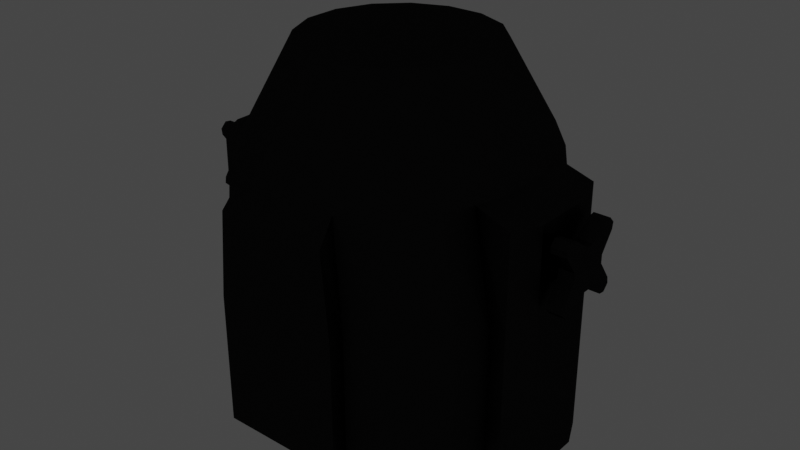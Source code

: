 # Source: Source_Four_Par.blend  (saved by Blender 2.80.75; exported with 4.5.12 LTS)
import bpy
from mathutils import Matrix  # noqa: F401  (used for matrix-valued properties, if any)

bpy.ops.wm.read_factory_settings(use_empty=True)
scene = bpy.context.scene
scene.name = 'Scene'

# ---- collections
col_fixture = bpy.data.collections.new('Fixture'); scene.collection.children.link(col_fixture)

# ---- materials (node trees are filled in below, after node groups)
mat_sourcefour = bpy.data.materials.new('SourceFour')

# ---- material node trees
mat_sourcefour.use_nodes = True; mat_sourcefour.node_tree.nodes.clear()
_N = mat_sourcefour.node_tree.nodes; _L = mat_sourcefour.node_tree.links
n0 = _N.new('ShaderNodeOutputMaterial'); n0.name = 'Material Output'; n0.location = (300, 300)
n1 = _N.new('ShaderNodeBsdfAnisotropic'); n1.name = 'Glossy BSDF'; n1.location = (10, 300)
n1.distribution = 'GGX'
n1.inputs[0].default_value = (0.01961, 0.01961, 0.01961, 1.0)
_L.new(n1.outputs[0], n0.inputs[0])
n0.is_active_output = True

# ---- world
world_world = bpy.data.worlds.new('World'); scene.world = world_world
world_world.use_nodes = True; world_world.node_tree.nodes.clear()
_N = world_world.node_tree.nodes; _L = world_world.node_tree.links
n0 = _N.new('ShaderNodeOutputWorld'); n0.name = 'World Output'; n0.location = (300, 300)
n1 = _N.new('ShaderNodeBackground'); n1.name = 'Background'; n1.location = (10, 300)
n1.inputs[0].default_value = (0.05088, 0.05088, 0.05088, 1.0)
_L.new(n1.outputs[0], n0.inputs[0])
n0.is_active_output = True
world_world.color = (0.05088, 0.05088, 0.05088)
world_world.use_sun_shadow = False
world_world.sun_shadow_jitter_overblur = 0.0

# ---- lights
light_spot = bpy.data.lights.new('Spot', 'SPOT')
light_spot.transmission_factor = 0.0
light_spot.shadow_soft_size = 0.11
light_spot.shadow_maximum_resolution = 0.006
light_spot.use_absolute_resolution = True

# ---- meshes
me_cylinder_001 = bpy.data.meshes.new('Cylinder.001')
me_cylinder_001.from_pydata([(0.01475, -0.07451, 0.13), (0.02416, -0.1218, -0.1444), (0.04201, -0.06322, 0.13), (0.06881, -0.1033, -0.1444), (0.06287, -0.04236, 0.13), (0.103, -0.06917, -0.1444), (0.07415, -0.01511, 0.13), (0.1215, -0.02452, -0.1444), (0.07415, 0.01439, 0.13), (0.1215, 0.02381, -0.1444), (0.06287, 0.04165, 0.13), (0.103, 0.06846, -0.1444), (0.04201, 0.06251, 0.13), (0.06881, 0.1026, -0.1444), (0.01475, 0.0738, 0.13), (0.02416, 0.1211, -0.1444), (-0.01475, 0.0738, 0.13), (-0.02416, 0.1211, -0.1444), (-0.04201, 0.06251, 0.13), (-0.06881, 0.1026, -0.1444), (-0.06287, 0.04165, 0.13), (-0.103, 0.06845, -0.1444), (-0.07415, 0.01439, 0.13), (-0.1215, 0.02387, -0.1445), (-0.07415, -0.01511, 0.13), (-0.1215, -0.02459, -0.1445), (-0.06287, -0.04236, 0.13), (-0.103, -0.06917, -0.1444), (-0.04201, -0.06322, 0.13), (-0.06881, -0.1033, -0.1444), (-0.01475, -0.07451, 0.13), (-0.02416, -0.1218, -0.1444), (0.02214, -0.1279, 0.04855), (0.06305, -0.1084, 0.04855), (0.09437, -0.07258, 0.04855), (0.1113, -0.02572, 0.04855), (0.1113, 0.025, 0.04855), (0.09437, 0.07187, 0.04855), (0.06305, 0.1077, 0.04855), (0.02214, 0.1271, 0.04855), (-0.02214, 0.1271, 0.04855), (-0.06305, 0.1077, 0.04855), (-0.09437, 0.07187, 0.04855), (-0.1113, 0.025, 0.04855), (-0.1113, -0.02572, 0.04855), (-0.09437, -0.07258, 0.04855), (-0.06305, -0.1084, 0.04855), (-0.02214, -0.1279, 0.04855), (0.07222, -0.1084, -0.0393), (0.1081, -0.07258, -0.0393), (0.1081, 0.07187, -0.0393), (0.07222, 0.1077, -0.0393), (-0.07222, 0.1077, -0.0393), (-0.1081, 0.07187, -0.0393), (-0.1081, -0.07258, -0.0393), (-0.07222, -0.1084, -0.0393), (-0.1122, -0.04688, -0.1444), (-0.1028, -0.04915, 0.04855), (-0.1178, -0.04918, -0.03923), (-0.1122, 0.04616, -0.1444), (-0.1028, 0.04843, 0.04855), (-0.1178, 0.04847, -0.03923), (0.1122, -0.04685, -0.1444), (0.1028, -0.04915, 0.04855), (0.1178, -0.04915, -0.0393), (0.1122, 0.04613, -0.1444), (0.1028, 0.04843, 0.04855), (0.1178, 0.04843, -0.0393), (0.142, 0.028, -0.1444), (0.142, -0.02871, -0.1444), (0.1318, 0.05008, -0.1444), (-0.142, -0.02878, -0.1445), (-0.142, 0.02807, -0.1445), (-0.1318, -0.05083, -0.1444), (0.142, -0.02859, -0.03796), (0.142, -0.02856, 0.03888), (0.142, 0.02787, -0.03796), (0.142, 0.02784, 0.03888), (-0.142, 0.02795, -0.03782), (-0.142, 0.02784, 0.03889), (-0.142, -0.02866, -0.03782), (-0.142, -0.02856, 0.03889), (-0.1318, 0.04972, 0.03871), (0.1318, -0.05043, 0.0387), (-0.1318, 0.04995, -0.03795), (0.1318, -0.05063, -0.03802), (-0.1318, -0.05044, 0.03871), (-0.1318, -0.05067, -0.03795), (-0.1318, 0.05012, -0.1444), (0.1318, -0.0508, -0.1444), (0.1318, 0.04971, 0.0387), (0.1318, 0.04991, -0.03802), (0.04649, -0.1126, -0.1444), (-0.04649, -0.1126, -0.1444), (-0.0426, -0.1182, 0.04855), (0.0426, -0.1182, 0.04855), (-0.04879, -0.1182, -0.0393), (0.04879, -0.1182, -0.0393), (0.04649, 0.1119, -0.1444), (-0.04649, 0.1119, -0.1444), (-0.0426, 0.1174, 0.04855), (0.0426, 0.1174, 0.04855), (-0.04879, 0.1174, -0.0393), (0.04879, 0.1174, -0.0393), (0.05088, -0.1332, -0.1444), (0.02642, -0.1332, -0.1444), (0.02647, -0.1332, -0.03927), (-0.02642, 0.1325, -0.1444), (0.02642, 0.1325, -0.1444), (-0.05088, 0.1325, -0.1444), (-0.02642, -0.1332, -0.1444), (0.02647, 0.1325, -0.03927), (0.02324, 0.1325, 0.02987), (-0.02647, 0.1325, -0.03927), (-0.02324, 0.1325, 0.02987), (-0.02647, -0.1332, -0.03927), (-0.02324, -0.1332, 0.02987), (0.02324, -0.1332, 0.02987), (-0.0448, -0.1332, 0.02993), (0.0448, 0.1325, 0.02993), (-0.05094, -0.1332, -0.03924), (0.05094, 0.1325, -0.03924), (-0.05088, -0.1332, -0.1444), (0.0448, -0.1332, 0.02993), (0.05094, -0.1332, -0.03924), (0.05088, 0.1325, -0.1444), (-0.0448, 0.1325, 0.02993), (-0.05094, 0.1325, -0.03924), (0.04879, -0.1182, -0.1444), (0.02536, -0.1279, -0.1444), (0.1081, -0.07258, -0.1444), (0.07222, -0.1084, -0.1444), (0.1178, -0.04915, -0.1444), (0.1275, 0.025, -0.1444), (0.1275, -0.02572, -0.1444), (0.1178, 0.04843, -0.1444), (0.07222, 0.1077, -0.1444), (0.1081, 0.07187, -0.1444), (0.04879, 0.1174, -0.1444), (-0.02536, 0.1271, -0.1444), (0.02536, 0.1271, -0.1444), (-0.04879, 0.1174, -0.1444), (-0.1081, 0.07187, -0.1444), (-0.07222, 0.1077, -0.1444), (-0.1178, 0.04847, -0.1444), (-0.1275, -0.02579, -0.1445), (-0.1275, 0.02507, -0.1445), (-0.1178, -0.04918, -0.1444), (-0.07222, -0.1084, -0.1444), (-0.1081, -0.07258, -0.1444), (-0.04879, -0.1182, -0.1444), (-0.02536, -0.1279, -0.1444), (0.04648, -0.1126, -0.1281), (0.02416, -0.1218, -0.1281), (0.103, -0.06917, -0.1281), (0.06881, -0.1033, -0.1281), (0.1122, -0.04685, -0.1281), (0.1215, 0.02381, -0.1281), (0.1215, -0.02452, -0.1281), (0.1122, 0.04613, -0.1281), (0.06881, 0.1026, -0.1281), (0.103, 0.06846, -0.1281), (0.04648, 0.1119, -0.1281), (-0.02417, 0.1211, -0.1281), (0.02416, 0.1211, -0.1281), (-0.04649, 0.1119, -0.1281), (-0.103, 0.06845, -0.1281), (-0.06882, 0.1026, -0.1281), (-0.1122, 0.04616, -0.1282), (-0.1215, -0.02459, -0.1283), (-0.1215, 0.02387, -0.1283), (-0.1122, -0.04688, -0.1282), (-0.06882, -0.1033, -0.1281), (-0.103, -0.06917, -0.1281), (-0.04649, -0.1126, -0.1281), (-0.02417, -0.1218, -0.1281), (0.1275, 0.025, -0.1671), (0.1275, -0.02572, -0.1671), (0.1178, 0.04843, -0.1671), (-0.1275, -0.02582, -0.1672), (-0.1275, 0.0251, -0.1672), (-0.1178, -0.04925, -0.1671), (0.1178, -0.04915, -0.1671), (0.1318, -0.0508, -0.1671), (0.142, 0.028, -0.1671), (-0.1318, 0.05018, -0.1671), (-0.1178, 0.04853, -0.1671), (-0.142, 0.0281, -0.1672), (-0.142, -0.02881, -0.1672), (0.1318, 0.05008, -0.1671), (-0.1318, -0.0509, -0.1671), (0.142, -0.02871, -0.1671), (0.1611, -0.003841, 0.01918), (0.1611, 0.02334, 0.0306), (0.1611, -0.0189, 0.02986), (0.1611, -0.02826, 0.02077), (0.1611, 0.02802, 0.02581), (0.1611, -0.01751, 0.00554), (0.1611, -0.01751, -0.001246), (0.1611, 0.02802, -0.02152), (0.1611, -0.02826, -0.01648), (0.1611, -0.0189, -0.02556), (0.1611, 0.02334, -0.02631), (0.1611, -0.003841, -0.01489), (0.1611, 0.002936, -0.01489), (0.1611, -0.02407, -0.0263), (0.1611, 0.01815, -0.02559), (0.1611, 0.0272, -0.01628), (0.1611, -0.02889, -0.0216), (0.1611, 0.01657, -0.001239), (0.1611, 0.01657, 0.005534), (0.1611, -0.02889, 0.0259), (0.1611, 0.0272, 0.02058), (0.1611, 0.01815, 0.02988), (0.1611, -0.02407, 0.03059), (0.1611, 0.002936, 0.01918), (0.1483, 0.01815, 0.02988), (0.1483, 0.02334, 0.0306), (0.1483, -0.0189, 0.02986), (0.1483, -0.003841, 0.01918), (0.1483, -0.02407, 0.03059), (0.1483, 0.02802, 0.02581), (0.1483, -0.01751, 0.00554), (0.1483, -0.02826, 0.02077), (0.1483, -0.01751, -0.001246), (0.1483, 0.0272, -0.01628), (0.1483, 0.02802, -0.02152), (0.1483, -0.02826, -0.01648), (0.1483, -0.02889, -0.0216), (0.1483, 0.02334, -0.02631), (0.1483, -0.003841, -0.01489), (0.1483, -0.0189, -0.02556), (0.1483, 0.002936, -0.01489), (0.1483, -0.02407, -0.0263), (0.1483, 0.01815, -0.02559), (0.1483, 0.01657, -0.001239), (0.1483, 0.01657, 0.005534), (0.1483, -0.02889, 0.0259), (0.1483, 0.0272, 0.02058), (0.1483, 0.002936, 0.01918), (0.1611, -0.0189, 0.02986), (0.1611, -0.003841, 0.01918), (0.1611, -0.02407, 0.03059), (0.1611, -0.01751, 0.00554), (0.1611, -0.02826, 0.02077), (0.1611, -0.01751, -0.001246), (0.1611, -0.003841, -0.01489), (0.1611, -0.0189, -0.02556), (0.1611, 0.002936, -0.01489), (0.1611, 0.01657, 0.005534), (0.1611, 0.01657, -0.001239), (0.1611, -0.02889, 0.0259), (0.1611, 0.002936, 0.01918), (-0.1489, -0.003841, 0.01918), (-0.1489, -0.0189, 0.02986), (-0.1489, -0.02826, 0.02077), (-0.1489, -0.01751, 0.00554), (-0.1489, -0.01751, -0.001246), (-0.1489, 0.02802, -0.02152), (-0.1489, -0.02826, -0.01648), (-0.1489, -0.0189, -0.02556), (-0.1489, 0.02334, -0.02631), (-0.1489, -0.003841, -0.01489), (-0.1489, 0.002936, -0.01489), (-0.1489, -0.02407, -0.0263), (-0.1489, 0.01815, -0.02559), (-0.1489, 0.0272, -0.01628), (-0.1489, -0.02889, -0.0216), (-0.1489, 0.01657, -0.001239), (-0.1489, 0.01657, 0.005534), (-0.1489, -0.02889, 0.0259), (-0.1489, 0.0272, 0.02058), (-0.1489, -0.02407, 0.03059), (-0.1489, 0.002936, 0.01918), (-0.1617, 0.01815, 0.02988), (-0.1617, 0.02334, 0.0306), (-0.1617, -0.0189, 0.02986), (-0.1617, -0.003841, 0.01918), (-0.1617, -0.02407, 0.03059), (-0.1617, 0.02802, 0.02581), (-0.1617, -0.01751, 0.00554), (-0.1617, -0.02826, 0.02077), (-0.1617, -0.01751, -0.001246), (-0.1617, 0.0272, -0.01628), (-0.1617, 0.02802, -0.02152), (-0.1617, -0.02826, -0.01648), (-0.1617, -0.02889, -0.0216), (-0.1617, 0.02334, -0.02631), (-0.1617, -0.003841, -0.01489), (-0.1617, -0.0189, -0.02556), (-0.1617, 0.002936, -0.01489), (-0.1617, -0.02407, -0.0263), (-0.1617, 0.01815, -0.02559), (-0.1617, 0.01657, -0.001239), (-0.1617, 0.01657, 0.005534), (-0.1617, -0.02889, 0.0259), (-0.1617, 0.0272, 0.02058), (-0.1617, 0.002936, 0.01918), (-0.1489, -0.0189, 0.02986), (-0.1489, -0.003841, 0.01918), (-0.1489, -0.02407, 0.03059), (-0.1489, -0.01751, 0.00554), (-0.1489, -0.02826, 0.02077), (-0.1489, -0.01751, -0.001246), (-0.1489, -0.003841, -0.01489), (-0.1489, -0.0189, -0.02556), (-0.1489, 0.002936, -0.01489), (-0.1489, 0.01657, 0.005534), (-0.1489, 0.01657, -0.001239), (-0.1489, -0.02889, 0.0259), (-0.1489, 0.002936, 0.01918)], [], [(97, 128, 131, 48), (48, 131, 130, 49), (57, 44, 81, 86), (36, 35, 75, 77), (67, 135, 137, 50), (50, 137, 136, 51), (100, 40, 114, 126), (141, 102, 127, 109), (102, 141, 143, 52), (52, 143, 142, 53), (60, 61, 84, 82), (44, 43, 79, 81), (58, 147, 149, 54), (54, 149, 148, 55), (47, 94, 118, 116), (40, 39, 112, 114), (0, 2, 4, 6, 8, 10, 12, 14, 16, 18, 20, 22, 24, 26, 28, 30), (30, 47, 32, 0), (28, 46, 94, 47, 30), (26, 45, 46, 28), (24, 44, 57, 45, 26), (22, 43, 44, 24), (20, 42, 60, 43, 22), (18, 41, 42, 20), (16, 40, 100, 41, 18), (14, 39, 40, 16), (12, 38, 101, 39, 14), (10, 37, 38, 12), (8, 36, 66, 37, 10), (6, 35, 36, 8), (4, 34, 63, 35, 6), (2, 33, 34, 4), (0, 32, 95, 33, 2), (102, 100, 126, 127), (95, 32, 117, 123), (45, 54, 55, 46), (57, 58, 54, 45), (135, 70, 189, 178), (64, 132, 89, 85), (41, 52, 53, 42), (100, 102, 52, 41), (32, 47, 116, 117), (138, 140, 108, 125), (37, 50, 51, 38), (66, 67, 50, 37), (132, 134, 177, 182), (63, 64, 85, 83), (33, 48, 49, 34), (95, 97, 48, 33), (134, 133, 176, 177), (69, 89, 183, 191), (42, 53, 61, 60), (53, 142, 144, 61), (34, 49, 64, 63), (49, 130, 132, 64), (135, 67, 91, 70), (147, 58, 87, 73), (85, 89, 69, 74), (74, 69, 68, 76), (84, 88, 72, 78), (78, 72, 71, 80), (79, 78, 80, 81), (82, 84, 78, 79), (75, 74, 76, 77), (83, 85, 74, 75), (81, 80, 87, 86), (80, 71, 73, 87), (77, 76, 91, 90), (76, 68, 70, 91), (66, 36, 77, 90), (43, 60, 82, 79), (61, 144, 88, 84), (35, 63, 83, 75), (88, 144, 186, 185), (147, 73, 190, 181), (58, 57, 86, 87), (67, 66, 90, 91), (101, 103, 121, 119), (46, 55, 96, 94), (55, 148, 150, 96), (139, 141, 109, 107), (121, 125, 108, 111), (111, 108, 107, 113), (38, 51, 103, 101), (128, 97, 124, 104), (150, 151, 110, 122), (51, 136, 138, 103), (1, 31, 175, 153), (120, 122, 110, 115), (115, 110, 105, 106), (116, 115, 106, 117), (118, 120, 115, 116), (112, 111, 113, 114), (119, 121, 111, 112), (117, 106, 124, 123), (106, 105, 104, 124), (114, 113, 127, 126), (113, 107, 109, 127), (39, 101, 119, 112), (103, 138, 125, 121), (97, 95, 123, 124), (140, 139, 107, 108), (129, 128, 104, 105), (94, 96, 120, 118), (96, 150, 122, 120), (151, 129, 105, 110), (1, 92, 128, 129), (3, 5, 130, 131), (5, 62, 132, 130), (7, 9, 133, 134), (9, 65, 135, 133), (11, 13, 136, 137), (13, 98, 138, 136), (15, 17, 139, 140), (17, 99, 141, 139), (19, 21, 142, 143), (21, 59, 144, 142), (23, 25, 145, 146), (25, 56, 147, 145), (27, 29, 148, 149), (29, 93, 150, 148), (31, 1, 129, 151), (56, 27, 149, 147), (59, 23, 146, 144), (62, 7, 134, 132), (65, 11, 137, 135), (92, 3, 131, 128), (93, 31, 151, 150), (98, 15, 140, 138), (99, 19, 143, 141), (99, 17, 163, 165), (19, 99, 165, 167), (5, 3, 155, 154), (27, 56, 171, 173), (21, 19, 167, 166), (62, 5, 154, 156), (23, 59, 168, 170), (59, 21, 166, 168), (9, 7, 158, 157), (7, 62, 156, 158), (25, 23, 170, 169), (65, 9, 157, 159), (11, 65, 159, 161), (56, 25, 169, 171), (13, 11, 161, 160), (3, 92, 152, 155), (29, 27, 173, 172), (98, 13, 160, 162), (31, 93, 174, 175), (93, 29, 172, 174), (17, 15, 164, 163), (15, 98, 162, 164), (92, 1, 153, 152), (179, 181, 190, 188), (176, 178, 189, 184), (186, 180, 187, 185), (180, 179, 188, 187), (182, 177, 191, 183), (177, 176, 184, 191), (146, 145, 179, 180), (144, 146, 180, 186), (68, 69, 191, 184), (133, 135, 178, 176), (70, 68, 184, 189), (72, 88, 185, 187), (71, 72, 187, 188), (89, 132, 182, 183), (145, 147, 181, 179), (73, 71, 188, 190), (196, 213, 193), (203, 201, 247, 246), (215, 213, 212), (205, 200, 201), (210, 209, 250, 249), (214, 194, 240, 242), (215, 210, 249, 252), (210, 215, 212), (237, 223, 220), (239, 238, 216), (194, 192, 241, 240), (212, 213, 196), (221, 217, 216), (200, 198, 201), (207, 206, 204), (192, 215, 252, 241), (199, 206, 207), (208, 200, 205), (202, 206, 199), (204, 209, 207), (218, 223, 222), (233, 231, 227), (231, 230, 224), (219, 218, 222), (236, 238, 239), (236, 239, 219, 222, 224, 230, 232, 235), (238, 221, 216), (227, 231, 224), (225, 232, 234), (223, 218, 220), (226, 225, 234), (228, 233, 227), (229, 226, 234), (232, 225, 235), (200, 208, 228, 227), (215, 192, 219, 239), (192, 194, 218, 219), (207, 209, 235, 225), (202, 199, 226, 229), (194, 214, 220, 218), (209, 210, 236, 235), (201, 203, 230, 231), (196, 193, 217, 221), (211, 195, 223, 237), (203, 204, 232, 230), (195, 197, 222, 223), (210, 212, 238, 236), (205, 201, 231, 233), (197, 198, 224, 222), (212, 196, 221, 238), (204, 206, 234, 232), (199, 207, 225, 226), (214, 211, 237, 220), (206, 202, 229, 234), (198, 200, 227, 224), (213, 215, 239, 216), (193, 213, 216, 217), (208, 205, 233, 228), (251, 242, 244), (240, 243, 244), (247, 245, 246), (241, 243, 240), (249, 250, 248, 246, 245, 243, 241, 252), (244, 242, 240), (195, 211, 251, 244), (204, 203, 246, 248), (197, 195, 244, 243), (198, 197, 243, 245), (201, 198, 245, 247), (209, 204, 248, 250), (211, 214, 242, 251), (262, 260, 305, 304), (264, 259, 260), (272, 254, 298, 300), (273, 269, 307, 310), (269, 273, 271), (295, 281, 278), (297, 296, 274), (279, 275, 274), (259, 257, 260), (266, 265, 263), (253, 273, 310, 299), (267, 259, 264), (261, 265, 258), (263, 268, 266), (276, 281, 280), (291, 289, 285), (289, 288, 282), (277, 276, 280), (294, 296, 297), (294, 297, 277, 280, 282, 288, 290, 293), (285, 289, 282), (283, 290, 292), (281, 276, 278), (286, 291, 285), (287, 284, 292), (290, 283, 293), (259, 267, 286, 285), (254, 272, 278, 276), (270, 255, 281, 295), (255, 256, 280, 281), (264, 260, 289, 291), (256, 257, 282, 280), (272, 270, 295, 278), (257, 259, 285, 282), (267, 264, 291, 286), (309, 300, 302), (298, 301, 302), (299, 301, 298), (255, 270, 309, 302), (263, 262, 304, 306), (256, 255, 302, 301), (257, 256, 301, 303), (260, 257, 303, 305), (268, 263, 306, 308), (270, 272, 300, 309)])
_uv = me_cylinder_001.uv_layers.new(name='UVMap')
_uv.uv.foreach_set('vector', [0.9688, 0.8082, 0.9688, 1.0, 0.9375, 1.0, 0.9375, 0.8082, 0.9375, 0.8082, 0.9375, 1.0, 0.875, 1.0, 0.875, 0.8082, 0.2188, 0.6478, 0.25, 0.6478, 0.25, 0.6478, 0.2188, 0.6478, 0.75, 0.6478, 0.8125, 0.6478, 0.8125, 0.6478, 0.75, 0.6478, 0.7188, 0.8082, 0.7188, 1.0, 0.6875, 1.0, 0.6875, 0.8082, 0.6875, 0.8082, 0.6875, 1.0, 0.625, 1.0, 0.625, 0.8082, 0.4688, 0.6478, 0.5, 0.6478, 0.5, 0.6478, 0.4688, 0.6478, 0.4688, 1.0, 0.4688, 0.8082, 0.4688, 0.8082, 0.4688, 1.0, 0.4688, 0.8082, 0.4688, 1.0, 0.4375, 1.0, 0.4375, 0.8082, 0.4375, 0.8082, 0.4375, 1.0, 0.375, 1.0, 0.375, 0.8082, 0.3438, 0.6478, 0.3438, 0.8082, 0.3438, 0.8082, 0.3438, 0.6478, 0.25, 0.6478, 0.3125, 0.6478, 0.3125, 0.6478, 0.25, 0.6478, 0.2188, 0.8082, 0.2188, 1.0, 0.1875, 1.0, 0.1875, 0.8082, 0.1875, 0.8082, 0.1875, 1.0, 0.125, 1.0, 0.125, 0.8082, 0.0625, 0.6478, 0.09375, 0.6478, 0.09375, 0.6478, 0.0625, 0.6478, 0.5, 0.6478, 0.5625, 0.6478, 0.5625, 0.6478, 0.5, 0.6478, 0.75, 0.49, 0.8418, 0.4717, 0.9197, 0.4197, 0.9717, 0.3418, 0.99, 0.25, 0.9717, 0.1582, 0.9197, 0.08029, 0.8418, 0.02827, 0.75, 0.01, 0.6582, 0.02827, 0.5803, 0.08029, 0.5283, 0.1582, 0.51, 0.25, 0.5283, 0.3418, 0.5803, 0.4197, 0.6582, 0.4717, 0.0625, 0.5, 0.0625, 0.6478, 0.0, 0.6478, 0.0, 0.5, 0.125, 0.5, 0.125, 0.6478, 0.09375, 0.6478, 0.0625, 0.6478, 0.0625, 0.5, 0.1875, 0.5, 0.1875, 0.6478, 0.125, 0.6478, 0.125, 0.5, 0.25, 0.5, 0.25, 0.6478, 0.2188, 0.6478, 0.1875, 0.6478, 0.1875, 0.5, 0.3125, 0.5, 0.3125, 0.6478, 0.25, 0.6478, 0.25, 0.5, 0.375, 0.5, 0.375, 0.6478, 0.3438, 0.6478, 0.3125, 0.6478, 0.3125, 0.5, 0.4375, 0.5, 0.4375, 0.6478, 0.375, 0.6478, 0.375, 0.5, 0.5, 0.5, 0.5, 0.6478, 0.4688, 0.6478, 0.4375, 0.6478, 0.4375, 0.5, 0.5625, 0.5, 0.5625, 0.6478, 0.5, 0.6478, 0.5, 0.5, 0.625, 0.5, 0.625, 0.6478, 0.5938, 0.6478, 0.5625, 0.6478, 0.5625, 0.5, 0.6875, 0.5, 0.6875, 0.6478, 0.625, 0.6478, 0.625, 0.5, 0.75, 0.5, 0.75, 0.6478, 0.7188, 0.6478, 0.6875, 0.6478, 0.6875, 0.5, 0.8125, 0.5, 0.8125, 0.6478, 0.75, 0.6478, 0.75, 0.5, 0.875, 0.5, 0.875, 0.6478, 0.8438, 0.6478, 0.8125, 0.6478, 0.8125, 0.5, 0.9375, 0.5, 0.9375, 0.6478, 0.875, 0.6478, 0.875, 0.5, 1.0, 0.5, 1.0, 0.6478, 0.9688, 0.6478, 0.9375, 0.6478, 0.9375, 0.5, 0.4688, 0.8082, 0.4688, 0.6478, 0.4688, 0.6478, 0.4688, 0.8082, 0.9688, 0.6478, 1.0, 0.6478, 1.0, 0.6478, 0.9688, 0.6478, 0.1875, 0.6478, 0.1875, 0.8082, 0.125, 0.8082, 0.125, 0.6478, 0.2188, 0.6478, 0.2188, 0.8082, 0.1875, 0.8082, 0.1875, 0.6478, 0.7188, 1.0, 0.7188, 1.0, 0.7188, 1.0, 0.7188, 1.0, 0.8438, 0.8082, 0.8438, 1.0, 0.8438, 1.0, 0.8438, 0.8082, 0.4375, 0.6478, 0.4375, 0.8082, 0.375, 0.8082, 0.375, 0.6478, 0.4688, 0.6478, 0.4688, 0.8082, 0.4375, 0.8082, 0.4375, 0.6478, 0.0, 0.6478, 0.0625, 0.6478, 0.0625, 0.6478, 0.0, 0.6478, 0.3808, 0.05428, 0.3418, 0.02827, 0.3418, 0.02827, 0.3808, 0.05428, 0.6875, 0.6478, 0.6875, 0.8082, 0.625, 0.8082, 0.625, 0.6478, 0.7188, 0.6478, 0.7188, 0.8082, 0.6875, 0.8082, 0.6875, 0.6478, 0.4457, 0.3808, 0.4717, 0.3418, 0.4717, 0.3418, 0.4457, 0.3808, 0.8438, 0.6478, 0.8438, 0.8082, 0.8438, 0.8082, 0.8438, 0.6478, 0.9375, 0.6478, 0.9375, 0.8082, 0.875, 0.8082, 0.875, 0.6478, 0.9688, 0.6478, 0.9688, 0.8082, 0.9375, 0.8082, 0.9375, 0.6478, 0.4717, 0.3418, 0.49, 0.25, 0.49, 0.25, 0.4717, 0.3418, 0.8125, 1.0, 0.8438, 1.0, 0.8438, 1.0, 0.8125, 1.0, 0.375, 0.6478, 0.375, 0.8082, 0.3438, 0.8082, 0.3438, 0.6478, 0.375, 0.8082, 0.375, 1.0, 0.3438, 1.0, 0.3438, 0.8082, 0.875, 0.6478, 0.875, 0.8082, 0.8438, 0.8082, 0.8438, 0.6478, 0.875, 0.8082, 0.875, 1.0, 0.8438, 1.0, 0.8438, 0.8082, 0.7188, 1.0, 0.7188, 0.8082, 0.7188, 0.8082, 0.7188, 1.0, 0.2188, 1.0, 0.2188, 0.8082, 0.2188, 0.8082, 0.2188, 1.0, 0.8438, 0.8082, 0.8438, 1.0, 0.8125, 1.0, 0.8125, 0.8082, 0.8125, 0.8082, 0.8125, 1.0, 0.75, 1.0, 0.75, 0.8082, 0.3438, 0.8082, 0.3438, 1.0, 0.3125, 1.0, 0.3125, 0.8082, 0.3125, 0.8082, 0.3125, 1.0, 0.25, 1.0, 0.25, 0.8082, 0.3125, 0.6478, 0.3125, 0.8082, 0.25, 0.8082, 0.25, 0.6478, 0.3438, 0.6478, 0.3438, 0.8082, 0.3125, 0.8082, 0.3125, 0.6478, 0.8125, 0.6478, 0.8125, 0.8082, 0.75, 0.8082, 0.75, 0.6478, 0.8438, 0.6478, 0.8438, 0.8082, 0.8125, 0.8082, 0.8125, 0.6478, 0.25, 0.6478, 0.25, 0.8082, 0.2188, 0.8082, 0.2188, 0.6478, 0.25, 0.8082, 0.25, 1.0, 0.2188, 1.0, 0.2188, 0.8082, 0.75, 0.6478, 0.75, 0.8082, 0.7188, 0.8082, 0.7188, 0.6478, 0.75, 0.8082, 0.75, 1.0, 0.7188, 1.0, 0.7188, 0.8082, 0.7188, 0.6478, 0.75, 0.6478, 0.75, 0.6478, 0.7188, 0.6478, 0.3125, 0.6478, 0.3438, 0.6478, 0.3438, 0.6478, 0.3125, 0.6478, 0.3438, 0.8082, 0.3438, 1.0, 0.3438, 1.0, 0.3438, 0.8082, 0.8125, 0.6478, 0.8438, 0.6478, 0.8438, 0.6478, 0.8125, 0.6478, 0.3438, 1.0, 0.3438, 1.0, 0.3438, 1.0, 0.3438, 1.0, 0.2188, 1.0, 0.2188, 1.0, 0.2188, 1.0, 0.2188, 1.0, 0.2188, 0.8082, 0.2188, 0.6478, 0.2188, 0.6478, 0.2188, 0.8082, 0.7188, 0.8082, 0.7188, 0.6478, 0.7188, 0.6478, 0.7188, 0.8082, 0.5938, 0.6478, 0.5938, 0.8082, 0.5938, 0.8082, 0.5938, 0.6478, 0.125, 0.6478, 0.125, 0.8082, 0.09375, 0.8082, 0.09375, 0.6478, 0.125, 0.8082, 0.125, 1.0, 0.09375, 1.0, 0.09375, 0.8082, 0.25, 0.01, 0.2041, 0.01913, 0.2041, 0.01913, 0.25, 0.01, 0.5938, 0.8082, 0.5938, 1.0, 0.5625, 1.0, 0.5625, 0.8082, 0.5625, 0.8082, 0.5625, 1.0, 0.5, 1.0, 0.5, 0.8082, 0.625, 0.6478, 0.625, 0.8082, 0.5938, 0.8082, 0.5938, 0.6478, 0.9688, 1.0, 0.9688, 0.8082, 0.9688, 0.8082, 0.9688, 1.0, 0.1192, 0.4457, 0.1582, 0.4717, 0.1582, 0.4717, 0.1192, 0.4457, 0.625, 0.8082, 0.625, 1.0, 0.5938, 1.0, 0.5938, 0.8082, 0.25, 0.4787, 0.1625, 0.4613, 0.1625, 0.4613, 0.25, 0.4787, 0.09375, 0.8082, 0.09375, 1.0, 0.0625, 1.0, 0.0625, 0.8082, 0.0625, 0.8082, 0.0625, 1.0, 0.0, 1.0, 0.0, 0.8082, 0.0625, 0.6478, 0.0625, 0.8082, 0.0, 0.8082, 0.0, 0.6478, 0.09375, 0.6478, 0.09375, 0.8082, 0.0625, 0.8082, 0.0625, 0.6478, 0.5625, 0.6478, 0.5625, 0.8082, 0.5, 0.8082, 0.5, 0.6478, 0.5938, 0.6478, 0.5938, 0.8082, 0.5625, 0.8082, 0.5625, 0.6478, 1.0, 0.6478, 1.0, 0.8082, 0.9688, 0.8082, 0.9688, 0.6478, 1.0, 0.8082, 1.0, 1.0, 0.9688, 1.0, 0.9688, 0.8082, 0.5, 0.6478, 0.5, 0.8082, 0.4688, 0.8082, 0.4688, 0.6478, 0.5, 0.8082, 0.5, 1.0, 0.4688, 1.0, 0.4688, 0.8082, 0.5625, 0.6478, 0.5938, 0.6478, 0.5938, 0.6478, 0.5625, 0.6478, 0.5938, 0.8082, 0.5938, 1.0, 0.5938, 1.0, 0.5938, 0.8082, 0.9688, 0.8082, 0.9688, 0.6478, 0.9688, 0.6478, 0.9688, 0.8082, 0.3418, 0.02827, 0.25, 0.01, 0.25, 0.01, 0.3418, 0.02827, 0.25, 0.49, 0.2959, 0.4809, 0.2959, 0.4809, 0.25, 0.49, 0.09375, 0.6478, 0.09375, 0.8082, 0.09375, 0.8082, 0.09375, 0.6478, 0.09375, 0.8082, 0.09375, 1.0, 0.09375, 1.0, 0.09375, 0.8082, 0.1582, 0.4717, 0.25, 0.49, 0.25, 0.49, 0.1582, 0.4717, 0.25, 0.4787, 0.2938, 0.47, 0.2959, 0.4809, 0.25, 0.49, 0.3375, 0.4613, 0.4117, 0.4117, 0.4197, 0.4197, 0.3418, 0.4717, 0.4117, 0.4117, 0.4365, 0.3746, 0.4457, 0.3808, 0.4197, 0.4197, 0.4613, 0.3375, 0.4787, 0.25, 0.49, 0.25, 0.4717, 0.3418, 0.4787, 0.25, 0.47, 0.2062, 0.4809, 0.2041, 0.49, 0.25, 0.4613, 0.1625, 0.4117, 0.08831, 0.4197, 0.08029, 0.4717, 0.1582, 0.4117, 0.08831, 0.3746, 0.06353, 0.3808, 0.05428, 0.4197, 0.08029, 0.3375, 0.03874, 0.25, 0.02133, 0.25, 0.01, 0.3418, 0.02827, 0.25, 0.02133, 0.2062, 0.03004, 0.2041, 0.01913, 0.25, 0.01, 0.1625, 0.03874, 0.08831, 0.08832, 0.08029, 0.08029, 0.1582, 0.02827, 0.08831, 0.08832, 0.06352, 0.1254, 0.05428, 0.1192, 0.08029, 0.08029, 0.03875, 0.1625, 0.02133, 0.25, 0.01, 0.25, 0.02827, 0.1582, 0.02133, 0.25, 0.03004, 0.2938, 0.01913, 0.2959, 0.01, 0.25, 0.03874, 0.3375, 0.08831, 0.4117, 0.08029, 0.4197, 0.02827, 0.3418, 0.08831, 0.4117, 0.1254, 0.4365, 0.1192, 0.4457, 0.08029, 0.4197, 0.1625, 0.4613, 0.25, 0.4787, 0.25, 0.49, 0.1582, 0.4717, 0.03004, 0.2938, 0.03874, 0.3375, 0.02827, 0.3418, 0.01913, 0.2959, 0.06352, 0.1254, 0.03875, 0.1625, 0.02827, 0.1582, 0.05428, 0.1192, 0.4365, 0.3746, 0.4613, 0.3375, 0.4717, 0.3418, 0.4457, 0.3808, 0.47, 0.2062, 0.4613, 0.1625, 0.4717, 0.1582, 0.4809, 0.2041, 0.2938, 0.47, 0.3375, 0.4613, 0.3418, 0.4717, 0.2959, 0.4809, 0.1254, 0.4365, 0.1625, 0.4613, 0.1582, 0.4717, 0.1192, 0.4457, 0.3746, 0.06353, 0.3375, 0.03874, 0.3418, 0.02827, 0.3808, 0.05428, 0.2062, 0.03004, 0.1625, 0.03874, 0.1582, 0.02827, 0.2041, 0.01913, 0.2062, 0.03004, 0.25, 0.02133, 0.25, 0.02133, 0.2062, 0.03004, 0.1625, 0.03874, 0.2062, 0.03004, 0.2062, 0.03004, 0.1625, 0.03874, 0.4117, 0.4117, 0.3375, 0.4613, 0.3375, 0.4613, 0.4117, 0.4117, 0.03874, 0.3375, 0.03004, 0.2938, 0.03004, 0.2938, 0.03874, 0.3375, 0.08831, 0.08832, 0.1625, 0.03874, 0.1625, 0.03874, 0.08831, 0.08832, 0.4365, 0.3746, 0.4117, 0.4117, 0.4117, 0.4117, 0.4365, 0.3746, 0.03875, 0.1625, 0.06352, 0.1254, 0.06352, 0.1254, 0.03875, 0.1625, 0.06352, 0.1254, 0.08831, 0.08832, 0.08831, 0.08832, 0.06352, 0.1254, 0.4787, 0.25, 0.4613, 0.3375, 0.4613, 0.3375, 0.4787, 0.25, 0.4613, 0.3375, 0.4365, 0.3746, 0.4365, 0.3746, 0.4613, 0.3375, 0.02133, 0.25, 0.03875, 0.1625, 0.03875, 0.1625, 0.02133, 0.25, 0.47, 0.2062, 0.4787, 0.25, 0.4787, 0.25, 0.47, 0.2062, 0.4613, 0.1625, 0.47, 0.2062, 0.47, 0.2062, 0.4613, 0.1625, 0.03004, 0.2938, 0.02133, 0.25, 0.02133, 0.25, 0.03004, 0.2938, 0.4117, 0.08831, 0.4613, 0.1625, 0.4613, 0.1625, 0.4117, 0.08831, 0.3375, 0.4613, 0.2938, 0.47, 0.2938, 0.47, 0.3375, 0.4613, 0.08831, 0.4117, 0.03874, 0.3375, 0.03874, 0.3375, 0.08831, 0.4117, 0.3746, 0.06353, 0.4117, 0.08831, 0.4117, 0.08831, 0.3746, 0.06353, 0.1625, 0.4613, 0.1254, 0.4365, 0.1254, 0.4365, 0.1625, 0.4613, 0.1254, 0.4365, 0.08831, 0.4117, 0.08831, 0.4117, 0.1254, 0.4365, 0.25, 0.02133, 0.3375, 0.03874, 0.3375, 0.03874, 0.25, 0.02133, 0.3375, 0.03874, 0.3746, 0.06353, 0.3746, 0.06353, 0.3375, 0.03874, 0.2938, 0.47, 0.25, 0.4787, 0.25, 0.4787, 0.2938, 0.47, 0.01, 0.25, 0.01913, 0.2959, 0.01913, 0.2959, 0.01, 0.25, 0.49, 0.25, 0.4809, 0.2041, 0.4809, 0.2041, 0.49, 0.25, 0.05428, 0.1192, 0.02827, 0.1582, 0.02827, 0.1582, 0.05428, 0.1192, 0.02827, 0.1582, 0.01, 0.25, 0.01, 0.25, 0.02827, 0.1582, 0.4457, 0.3808, 0.4717, 0.3418, 0.4717, 0.3418, 0.4457, 0.3808, 0.4717, 0.3418, 0.49, 0.25, 0.49, 0.25, 0.4717, 0.3418, 0.02827, 0.1582, 0.01, 0.25, 0.01, 0.25, 0.02827, 0.1582, 0.05428, 0.1192, 0.02827, 0.1582, 0.02827, 0.1582, 0.05428, 0.1192, 0.75, 1.0, 0.8125, 1.0, 0.8125, 1.0, 0.75, 1.0, 0.49, 0.25, 0.4809, 0.2041, 0.4809, 0.2041, 0.49, 0.25, 0.7188, 1.0, 0.75, 1.0, 0.75, 1.0, 0.7188, 1.0, 0.3125, 1.0, 0.3438, 1.0, 0.3438, 1.0, 0.3125, 1.0, 0.25, 1.0, 0.3125, 1.0, 0.3125, 1.0, 0.25, 1.0, 0.8438, 1.0, 0.8438, 1.0, 0.8438, 1.0, 0.8438, 1.0, 0.01, 0.25, 0.01913, 0.2959, 0.01913, 0.2959, 0.01, 0.25, 0.2188, 1.0, 0.25, 1.0, 0.25, 1.0, 0.2188, 1.0, 0.0, 0.0, 0.0, 0.0, 0.0, 0.0, 0.0, 0.0, 0.0, 0.0, 0.0, 0.0, 0.0, 0.0, 0.0, 0.0, 0.0, 0.0, 0.0, 0.0, 0.0, 0.0, 0.0, 0.0, 0.0, 0.0, 0.0, 0.0, 0.0, 0.0, 0.0, 0.0, 0.0, 0.0, 0.0, 0.0, 0.0, 0.0, 0.0, 0.0, 0.0, 0.0, 0.0, 0.0, 0.0, 0.0, 0.0, 0.0, 0.0, 0.0, 0.0, 0.0, 0.0, 0.0, 0.0, 0.0, 0.0, 0.0, 0.0, 0.0, 0.0, 0.0, 0.0, 0.0, 0.0, 0.0, 0.0, 0.0, 0.0, 0.0, 0.0, 0.0, 0.0, 0.0, 0.0, 0.0, 0.0, 0.0, 0.0, 0.0, 0.0, 0.0, 0.0, 0.0, 0.0, 0.0, 0.0, 0.0, 0.0, 0.0, 0.0, 0.0, 0.0, 0.0, 0.0, 0.0, 0.0, 0.0, 0.0, 0.0, 0.0, 0.0, 0.0, 0.0, 0.0, 0.0, 0.0, 0.0, 0.0, 0.0, 0.0, 0.0, 0.0, 0.0, 0.0, 0.0, 0.0, 0.0, 0.0, 0.0, 0.0, 0.0, 0.0, 0.0, 0.0, 0.0, 0.0, 0.0, 0.0, 0.0, 0.0, 0.0, 0.0, 0.0, 0.0, 0.0, 0.0, 0.0, 0.0, 0.0, 0.0, 0.0, 0.0, 0.0, 0.0, 0.0, 0.0, 0.0, 0.0, 0.0, 0.0, 0.0, 0.0, 0.0, 0.0, 0.0, 0.0, 0.0, 0.0, 0.0, 0.0, 0.0, 0.0, 0.0, 0.0, 0.0, 0.0, 0.0, 0.0, 0.0, 0.0, 0.0, 0.0, 0.0, 0.0, 0.0, 0.0, 0.0, 0.0, 0.0, 0.0, 0.0, 0.0, 0.0, 0.0, 0.0, 0.0, 0.0, 0.0, 0.0, 0.0, 0.0, 0.0, 0.0, 0.0, 0.0, 0.0, 0.0, 0.0, 0.0, 0.0, 0.0, 0.0, 0.0, 0.0, 0.0, 0.0, 0.0, 0.0, 0.0, 0.0, 0.0, 0.0, 0.0, 0.0, 0.0, 0.0, 0.0, 0.0, 0.0, 0.0, 0.0, 0.0, 0.0, 0.0, 0.0, 0.0, 0.0, 0.0, 0.0, 0.0, 0.0, 0.0, 0.0, 0.0, 0.0, 0.0, 0.0, 0.0, 0.0, 0.0, 0.0, 0.0, 0.0, 0.0, 0.0, 0.0, 0.0, 0.0, 0.0, 0.0, 0.0, 0.0, 0.0, 0.0, 0.0, 0.0, 0.0, 0.0, 0.0, 0.0, 0.0, 0.0, 0.0, 0.0, 0.0, 0.0, 0.0, 0.0, 0.0, 0.0, 0.0, 0.0, 0.0, 0.0, 0.0, 0.0, 0.0, 0.0, 0.0, 0.0, 0.0, 0.0, 0.0, 0.0, 0.0, 0.0, 0.0, 0.0, 0.0, 0.0, 0.0, 0.0, 0.0, 0.0, 0.0, 0.0, 0.0, 0.0, 0.0, 0.0, 0.0, 0.0, 0.0, 0.0, 0.0, 0.0, 0.0, 0.0, 0.0, 0.0, 0.0, 0.0, 0.0, 0.0, 0.0, 0.0, 0.0, 0.0, 0.0, 0.0, 0.0, 0.0, 0.0, 0.0, 0.0, 0.0, 0.0, 0.0, 0.0, 0.0, 0.0, 0.0, 0.0, 0.0, 0.0, 0.0, 0.0, 0.0, 0.0, 0.0, 0.0, 0.0, 0.0, 0.0, 0.0, 0.0, 0.0, 0.0, 0.0, 0.0, 0.0, 0.0, 0.0, 0.0, 0.0, 0.0, 0.0, 0.0, 0.0, 0.0, 0.0, 0.0, 0.0, 0.0, 0.0, 0.0, 0.0, 0.0, 0.0, 0.0, 0.0, 0.0, 0.0, 0.0, 0.0, 0.0, 0.0, 0.0, 0.0, 0.0, 0.0, 0.0, 0.0, 0.0, 0.0, 0.0, 0.0, 0.0, 0.0, 0.0, 0.0, 0.0, 0.0, 0.0, 0.0, 0.0, 0.0, 0.0, 0.0, 0.0, 0.0, 0.0, 0.0, 0.0, 0.0, 0.0, 0.0, 0.0, 0.0, 0.0, 0.0, 0.0, 0.0, 0.0, 0.0, 0.0, 0.0, 0.0, 0.0, 0.0, 0.0, 0.0, 0.0, 0.0, 0.0, 0.0, 0.0, 0.0, 0.0, 0.0, 0.0, 0.0, 0.0, 0.0, 0.0, 0.0, 0.0, 0.0, 0.0, 0.0, 0.0, 0.0, 0.0, 0.0, 0.0, 0.0, 0.0, 0.0, 0.0, 0.0, 0.0, 0.0, 0.0, 0.0, 0.0, 0.0, 0.0, 0.0, 0.0, 0.0, 0.0, 0.0, 0.0, 0.0, 0.0, 0.0, 0.0, 0.0, 0.0, 0.0, 0.0, 0.0, 0.0, 0.0, 0.0, 0.0, 0.0, 0.0, 0.0, 0.0, 0.0, 0.0, 0.0, 0.0, 0.0, 0.0, 0.0, 0.0, 0.0, 0.0, 0.0, 0.0, 0.0, 0.0, 0.0, 0.0, 0.0, 0.0, 0.0, 0.0, 0.0, 0.0, 0.0, 0.0, 0.0, 0.0, 0.0, 0.0, 0.0, 0.0, 0.0, 0.0, 0.0, 0.0, 0.0, 0.0, 0.0, 0.0, 0.0, 0.0, 0.0, 0.0, 0.0, 0.0, 0.0, 0.0, 0.0, 0.0, 0.0, 0.0, 0.0, 0.0, 0.0, 0.0, 0.0, 0.0, 0.0, 0.0, 0.0, 0.0, 0.0, 0.0, 0.0, 0.0, 0.0, 0.0, 0.0, 0.0, 0.0, 0.0, 0.0, 0.0, 0.0, 0.0, 0.0, 0.0, 0.0, 0.0, 0.0, 0.0, 0.0, 0.0, 0.0, 0.0, 0.0, 0.0, 0.0, 0.0, 0.0, 0.0, 0.0, 0.0, 0.0, 0.0, 0.0, 0.0, 0.0, 0.0, 0.0, 0.0, 0.0, 0.0, 0.0, 0.0, 0.0, 0.0, 0.0, 0.0, 0.0, 0.0, 0.0, 0.0, 0.0, 0.0, 0.0, 0.0, 0.0, 0.0, 0.0, 0.0, 0.0, 0.0, 0.0, 0.0, 0.0, 0.0, 0.0, 0.0, 0.0, 0.0, 0.0, 0.0, 0.0, 0.0, 0.0, 0.0, 0.0, 0.0, 0.0, 0.0, 0.0, 0.0, 0.0, 0.0, 0.0, 0.0, 0.0, 0.0, 0.0, 0.0, 0.0, 0.0, 0.0, 0.0, 0.0, 0.0, 0.0, 0.0, 0.0, 0.0, 0.0, 0.0, 0.0, 0.0, 0.0, 0.0, 0.0, 0.0, 0.0, 0.0, 0.0, 0.0, 0.0, 0.0, 0.0, 0.0, 0.0, 0.0, 0.0, 0.0, 0.0, 0.0, 0.0, 0.0, 0.0, 0.0, 0.0, 0.0, 0.0, 0.0, 0.0, 0.0, 0.0, 0.0, 0.0, 0.0, 0.0, 0.0, 0.0, 0.0, 0.0, 0.0, 0.0, 0.0, 0.0, 0.0, 0.0, 0.0, 0.0, 0.0, 0.0, 0.0, 0.0, 0.0, 0.0, 0.0, 0.0, 0.0, 0.0, 0.0, 0.0, 0.0, 0.0, 0.0, 0.0, 0.0, 0.0, 0.0, 0.0, 0.0, 0.0, 0.0, 0.0, 0.0, 0.0, 0.0, 0.0, 0.0, 0.0, 0.0, 0.0, 0.0, 0.0, 0.0, 0.0, 0.0, 0.0, 0.0, 0.0, 0.0, 0.0, 0.0, 0.0, 0.0, 0.0, 0.0, 0.0, 0.0, 0.0, 0.0, 0.0, 0.0, 0.0, 0.0, 0.0, 0.0, 0.0, 0.0, 0.0, 0.0, 0.0, 0.0, 0.0, 0.0, 0.0, 0.0, 0.0, 0.0, 0.0, 0.0, 0.0, 0.0, 0.0, 0.0, 0.0, 0.0, 0.0, 0.0, 0.0, 0.0, 0.0, 0.0, 0.0, 0.0, 0.0, 0.0, 0.0, 0.0, 0.0, 0.0, 0.0, 0.0, 0.0, 0.0, 0.0, 0.0, 0.0, 0.0, 0.0, 0.0, 0.0, 0.0, 0.0, 0.0, 0.0, 0.0, 0.0, 0.0, 0.0, 0.0, 0.0, 0.0, 0.0, 0.0, 0.0, 0.0, 0.0, 0.0, 0.0, 0.0, 0.0, 0.0, 0.0, 0.0, 0.0, 0.0, 0.0, 0.0, 0.0, 0.0, 0.0, 0.0, 0.0, 0.0, 0.0, 0.0, 0.0, 0.0, 0.0, 0.0, 0.0, 0.0, 0.0, 0.0, 0.0, 0.0, 0.0, 0.0, 0.0])
me_cylinder_001.materials.append(mat_sourcefour)
me_cylinder_001.use_remesh_preserve_volume = False
me_cylinder_001.use_remesh_preserve_attributes = False
me_cylinder_001.use_mirror_vertex_groups = False
me_cylinder_001.update()
me_cylinder_000 = bpy.data.meshes.new('Cylinder.000')
me_cylinder_000.from_pydata([(0.04648, -0.1048, -0.1281), (0.02416, -0.114, -0.1281), (0.103, -0.06137, -0.1281), (0.06881, -0.09555, -0.1281), (0.1122, -0.03905, -0.1281), (0.1215, 0.0316, -0.1281), (0.1215, -0.01673, -0.1281), (0.1122, 0.05393, -0.1281), (0.06881, 0.1104, -0.1281), (0.103, 0.07625, -0.1281), (0.04648, 0.1197, -0.1281), (-0.02417, 0.1289, -0.1281), (0.02416, 0.1289, -0.1281), (-0.04649, 0.1197, -0.1281), (-0.103, 0.07625, -0.1281), (-0.06882, 0.1104, -0.1281), (-0.1122, 0.05396, -0.1282), (-0.1215, -0.01679, -0.1283), (-0.1215, 0.03167, -0.1283), (-0.1122, -0.03908, -0.1282), (-0.06882, -0.09555, -0.1281), (-0.103, -0.06137, -0.1281), (-0.04649, -0.1048, -0.1281), (-0.02417, -0.114, -0.1281)], [], [(0, 3, 2, 4, 6, 5, 7, 9, 8, 10, 12, 11, 13, 15, 14, 16, 18, 17, 19, 21, 20, 22, 23, 1)])
_uv = me_cylinder_000.uv_layers.new(name='UVMap')
_uv.uv.foreach_set('vector', [0.0, 0.0, 0.0, 0.0, 0.0, 0.0, 0.0, 0.0, 0.0, 0.0, 0.0, 0.0, 0.0, 0.0, 0.0, 0.0, 0.0, 0.0, 0.0, 0.0, 0.0, 0.0, 0.0, 0.0, 0.0, 0.0, 0.0, 0.0, 0.0, 0.0, 0.0, 0.0, 0.0, 0.0, 0.0, 0.0, 0.0, 0.0, 0.0, 0.0, 0.0, 0.0, 0.0, 0.0, 0.0, 0.0, 0.0, 0.0])
me_cylinder_000.use_remesh_preserve_volume = False
me_cylinder_000.use_remesh_preserve_attributes = False
me_cylinder_000.use_mirror_vertex_groups = False
me_cylinder_000.update()

# ---- objects
ob_body = bpy.data.objects.new('Body', me_cylinder_001)
ob_emitter = bpy.data.objects.new('Emitter', me_cylinder_000)
ob_light = bpy.data.objects.new('Light', light_spot)
ob_target = bpy.data.objects.new('Target', None)

# ---- transforms, parenting, visibility, modifiers, constraints
ob_body.location = (0.0, 0.0, 0.0)
ob_body.lineart.crease_threshold = 0.0
_c = ob_body.constraints.new('TRACK_TO'); _c.name = 'Track To'
_c.target = ob_target
ob_emitter.location = (0.007687, -0.02462, 0.01514)
ob_emitter.hide_select = True
ob_emitter.visible_shadow = False
ob_emitter.lineart.crease_threshold = 0.0
_c = ob_emitter.constraints.new('COPY_LOCATION'); _c.name = 'Copy Location'
_c.target = ob_body
_c = ob_emitter.constraints.new('TRACK_TO'); _c.name = 'Track To'
_c.target = ob_target
ob_light.location = (0.0, 0.0, 0.0)
ob_light.hide_select = True
ob_light.lineart.crease_threshold = 0.0
_c = ob_light.constraints.new('COPY_LOCATION'); _c.name = 'Copy Location'
_c.active = False
_c.target = ob_body
_c = ob_light.constraints.new('TRACK_TO'); _c.name = 'Track To'
_c.active = True
_c.target = ob_target
ob_target.location = (0.0, 0.0, -1.0)
ob_target.lineart.crease_threshold = 0.0

# ---- collection membership
col_fixture.objects.link(ob_body)
col_fixture.objects.link(ob_emitter)
col_fixture.objects.link(ob_light)
col_fixture.objects.link(ob_target)

# ---- scene / render settings (as saved in the file)
scene.frame_start = 1; scene.frame_end = 250; scene.frame_set(102)
scene.render.engine = 'CYCLES'
scene.cycles.use_denoising = False
scene.cycles.samples = 128
scene.cycles.sampling_pattern = 'TABULATED_SOBOL'
scene.cycles.use_adaptive_sampling = False
scene.cycles.use_light_tree = False
scene.view_settings.view_transform = 'Filmic'
bpy.context.view_layer.update()

# ---- added for rendering (the .blend has no active camera): camera
cam_auto = bpy.data.cameras.new('AutoCamera')
cam_auto.lens = 50.0
cam_auto.sensor_width = 36.0
cam_auto.clip_end = 1000.0
ob_auto_camera = bpy.data.objects.new('AutoCamera', cam_auto)
scene.collection.objects.link(ob_auto_camera)
ob_auto_camera.location = (0.474231, -0.56981, 0.361002)
ob_auto_camera.rotation_euler = (1.09748, -7.21219e-08, 0.694738)
scene.camera = ob_auto_camera
bpy.context.view_layer.update()
